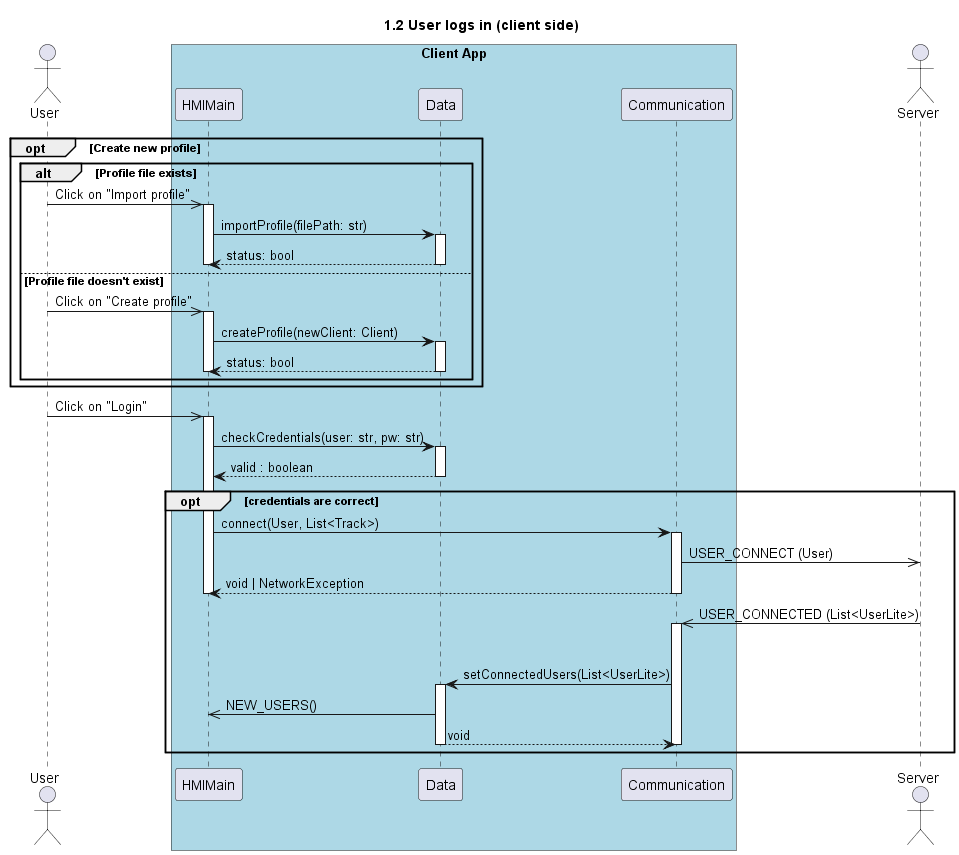

The diagram above was rendered by PlantUML. Its source (embedded in the PNG):
@startuml 1.2 User logs in (client side)
title 1.2 User logs in (client side)

actor "User" as user
box "Client App" #LightBlue
    participant "HMIMain" as hmi
    participant "Data" as data
    participant "Communication" as com
end box
actor "Server" as server

opt Create new profile 
    alt Profile file exists
        user ->> hmi++: Click on "Import profile"
        hmi -> data++: importProfile(filePath: str)
        return status: bool
        deactivate hmi 
    else Profile file doesn't exist
        user ->> hmi++: Click on "Create profile"
        hmi -> data++: createProfile(newClient: Client)
        return status: bool
        deactivate hmi
    end
end



user ->> hmi++: Click on "Login"
hmi -> data++: checkCredentials(user: str, pw: str)
return valid : boolean

opt credentials are correct
    hmi -> com++ : connect(User, List<Track>)
    com->>server: USER_CONNECT (User)
    return void | NetworkException

    deactivate hmi

    server ->> com++: USER_CONNECTED (List<UserLite>)
    deactivate server
    com->data++: setConnectedUsers(List<UserLite>)
    data->>hmi : NEW_USERS()
    return void
    deactivate com
end

@enduml